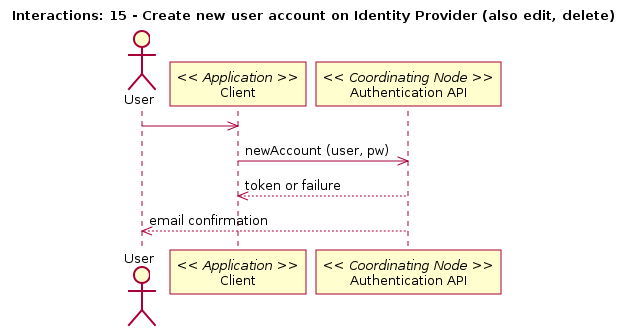

The diagram above was rendered by PlantUML. Its source (embedded in the PNG):
@startuml
title Interactions: 15 - Create new user account on Identity Provider (also edit, delete)
actor User
participant "Client" as app_client << Application >>
User -> app_client
participant "Authentication API" as c_authenticate << Coordinating Node >>
app_client -> c_authenticate: newAccount (user, pw)
app_client <-- c_authenticate: token or failure
User <-- c_authenticate: email confirmation
@enduml